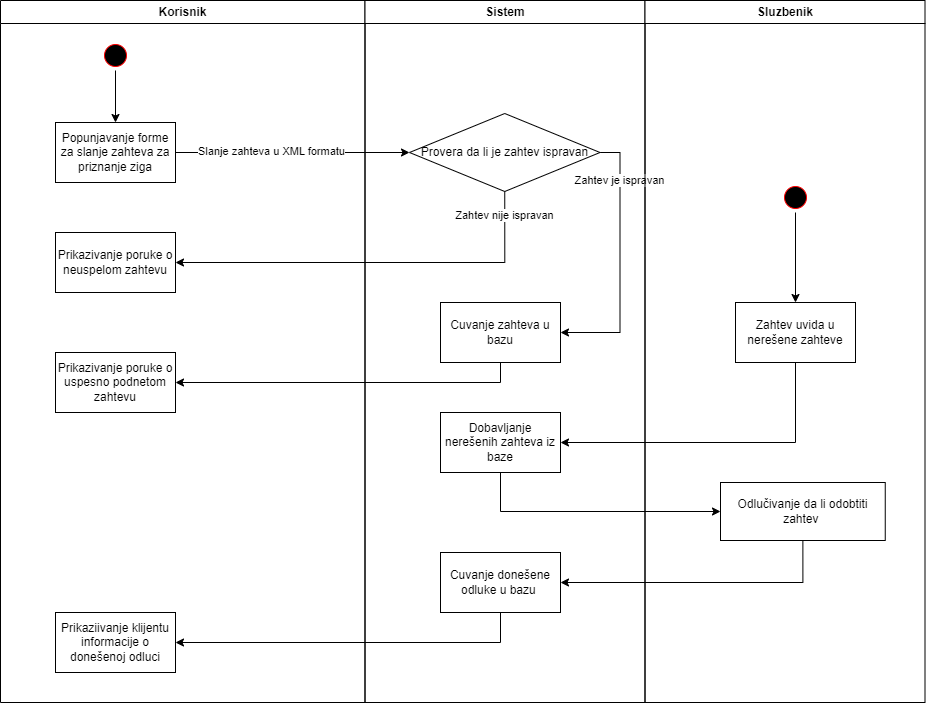

The diagram above was exported from draw.io. Its source (the exported page's mxGraphModel, read from the mxfile embedded in the PNG):
<mxGraphModel dx="1290" dy="558" grid="1" gridSize="10" guides="1" tooltips="1" connect="1" arrows="1" fold="1" page="1" pageScale="1" pageWidth="1169" pageHeight="826" background="none" math="0" shadow="0">
  <root>
    <mxCell id="0" />
    <mxCell id="1" parent="0" />
    <mxCell id="2" value="Korisnik" style="swimlane;whiteSpace=wrap" parent="1" vertex="1">
      <mxGeometry x="80" y="128" width="364.5" height="702" as="geometry" />
    </mxCell>
    <mxCell id="ZF9qwS2V9hJ_VEjmBJ8n-42" style="edgeStyle=orthogonalEdgeStyle;rounded=0;orthogonalLoop=1;jettySize=auto;html=1;" edge="1" parent="2" source="5" target="ZF9qwS2V9hJ_VEjmBJ8n-41">
      <mxGeometry relative="1" as="geometry" />
    </mxCell>
    <mxCell id="5" value="" style="ellipse;shape=startState;fillColor=#000000;strokeColor=#ff0000;" parent="2" vertex="1">
      <mxGeometry x="100" y="40" width="30" height="30" as="geometry" />
    </mxCell>
    <mxCell id="ZF9qwS2V9hJ_VEjmBJ8n-41" value="Popunjavanje forme za slanje zahteva za priznanje ziga" style="rounded=0;whiteSpace=wrap;html=1;" vertex="1" parent="2">
      <mxGeometry x="55" y="122" width="120" height="60" as="geometry" />
    </mxCell>
    <mxCell id="ZF9qwS2V9hJ_VEjmBJ8n-46" value="Prikazivanje poruke o neuspelom zahtevu" style="rounded=0;whiteSpace=wrap;html=1;" vertex="1" parent="2">
      <mxGeometry x="55" y="232" width="120" height="60" as="geometry" />
    </mxCell>
    <mxCell id="ZF9qwS2V9hJ_VEjmBJ8n-57" value="Prikazivanje poruke o uspesno podnetom zahtevu" style="rounded=0;whiteSpace=wrap;html=1;" vertex="1" parent="2">
      <mxGeometry x="55" y="352" width="120" height="60" as="geometry" />
    </mxCell>
    <mxCell id="ZF9qwS2V9hJ_VEjmBJ8n-68" value="Prikaziivanje klijentu informacije o donešenoj odluci" style="rounded=0;whiteSpace=wrap;html=1;" vertex="1" parent="2">
      <mxGeometry x="55" y="612" width="120" height="60" as="geometry" />
    </mxCell>
    <mxCell id="3" value="Sistem" style="swimlane;whiteSpace=wrap" parent="1" vertex="1">
      <mxGeometry x="444.5" y="128" width="280" height="702" as="geometry" />
    </mxCell>
    <mxCell id="ZF9qwS2V9hJ_VEjmBJ8n-50" style="edgeStyle=orthogonalEdgeStyle;rounded=0;orthogonalLoop=1;jettySize=auto;html=1;entryX=1;entryY=0.5;entryDx=0;entryDy=0;exitX=1;exitY=0.5;exitDx=0;exitDy=0;" edge="1" parent="3" source="ZF9qwS2V9hJ_VEjmBJ8n-43" target="ZF9qwS2V9hJ_VEjmBJ8n-49">
      <mxGeometry relative="1" as="geometry" />
    </mxCell>
    <mxCell id="ZF9qwS2V9hJ_VEjmBJ8n-51" value="Zahtev je ispravan" style="edgeLabel;html=1;align=center;verticalAlign=middle;resizable=0;points=[];" vertex="1" connectable="0" parent="ZF9qwS2V9hJ_VEjmBJ8n-50">
      <mxGeometry x="-0.6354" y="-1" relative="1" as="geometry">
        <mxPoint as="offset" />
      </mxGeometry>
    </mxCell>
    <mxCell id="ZF9qwS2V9hJ_VEjmBJ8n-43" value="Provera da li je zahtev ispravan" style="rhombus;whiteSpace=wrap;html=1;fontFamily=Helvetica;fontSize=12;fontColor=rgb(0, 0, 0);align=center;strokeColor=rgb(0, 0, 0);fillColor=rgb(255, 255, 255);" vertex="1" parent="3">
      <mxGeometry x="44.5" y="113" width="190.5" height="78" as="geometry" />
    </mxCell>
    <mxCell id="ZF9qwS2V9hJ_VEjmBJ8n-49" value="Cuvanje zahteva u bazu" style="rounded=0;whiteSpace=wrap;html=1;" vertex="1" parent="3">
      <mxGeometry x="75.5" y="302" width="120" height="60" as="geometry" />
    </mxCell>
    <mxCell id="ZF9qwS2V9hJ_VEjmBJ8n-62" value="Dobavljanje nerešenih zahteva iz baze" style="rounded=0;whiteSpace=wrap;html=1;" vertex="1" parent="3">
      <mxGeometry x="75.5" y="412" width="120" height="60" as="geometry" />
    </mxCell>
    <mxCell id="ZF9qwS2V9hJ_VEjmBJ8n-66" value="Cuvanje donešene odluke u bazu&amp;nbsp;" style="rounded=0;whiteSpace=wrap;html=1;" vertex="1" parent="3">
      <mxGeometry x="75.5" y="552" width="120" height="60" as="geometry" />
    </mxCell>
    <mxCell id="4" value="Sluzbenik" style="swimlane;whiteSpace=wrap" parent="1" vertex="1">
      <mxGeometry x="724.5" y="128" width="280" height="702" as="geometry" />
    </mxCell>
    <mxCell id="ZF9qwS2V9hJ_VEjmBJ8n-61" style="edgeStyle=orthogonalEdgeStyle;rounded=0;orthogonalLoop=1;jettySize=auto;html=1;" edge="1" parent="4" source="ZF9qwS2V9hJ_VEjmBJ8n-59" target="ZF9qwS2V9hJ_VEjmBJ8n-60">
      <mxGeometry relative="1" as="geometry" />
    </mxCell>
    <mxCell id="ZF9qwS2V9hJ_VEjmBJ8n-59" value="" style="ellipse;shape=startState;fillColor=#000000;strokeColor=#ff0000;" vertex="1" parent="4">
      <mxGeometry x="135.5" y="182" width="30" height="30" as="geometry" />
    </mxCell>
    <mxCell id="ZF9qwS2V9hJ_VEjmBJ8n-60" value="Zahtev uvida u nerešene zahteve" style="rounded=0;whiteSpace=wrap;html=1;" vertex="1" parent="4">
      <mxGeometry x="90.5" y="302" width="120" height="60" as="geometry" />
    </mxCell>
    <mxCell id="ZF9qwS2V9hJ_VEjmBJ8n-64" value="Odlučivanje da li odobtiti zahtev&amp;nbsp;" style="rounded=0;whiteSpace=wrap;html=1;fontFamily=Helvetica;fontSize=12;fontColor=rgb(0, 0, 0);align=center;strokeColor=rgb(0, 0, 0);fillColor=rgb(255, 255, 255);" vertex="1" parent="4">
      <mxGeometry x="75.5" y="482" width="164.75" height="58" as="geometry" />
    </mxCell>
    <mxCell id="ZF9qwS2V9hJ_VEjmBJ8n-44" style="edgeStyle=orthogonalEdgeStyle;rounded=0;orthogonalLoop=1;jettySize=auto;html=1;" edge="1" parent="1" source="ZF9qwS2V9hJ_VEjmBJ8n-41" target="ZF9qwS2V9hJ_VEjmBJ8n-43">
      <mxGeometry relative="1" as="geometry" />
    </mxCell>
    <mxCell id="ZF9qwS2V9hJ_VEjmBJ8n-45" value="Slanje zahteva u XML formatu" style="edgeLabel;html=1;align=center;verticalAlign=middle;resizable=0;points=[];" vertex="1" connectable="0" parent="ZF9qwS2V9hJ_VEjmBJ8n-44">
      <mxGeometry x="-0.1968" y="2" relative="1" as="geometry">
        <mxPoint x="1" as="offset" />
      </mxGeometry>
    </mxCell>
    <mxCell id="ZF9qwS2V9hJ_VEjmBJ8n-47" style="edgeStyle=orthogonalEdgeStyle;rounded=0;orthogonalLoop=1;jettySize=auto;html=1;entryX=1;entryY=0.5;entryDx=0;entryDy=0;exitX=0.5;exitY=1;exitDx=0;exitDy=0;" edge="1" parent="1" source="ZF9qwS2V9hJ_VEjmBJ8n-43" target="ZF9qwS2V9hJ_VEjmBJ8n-46">
      <mxGeometry relative="1" as="geometry" />
    </mxCell>
    <mxCell id="ZF9qwS2V9hJ_VEjmBJ8n-48" value="Zahtev nije ispravan" style="edgeLabel;html=1;align=center;verticalAlign=middle;resizable=0;points=[];" vertex="1" connectable="0" parent="ZF9qwS2V9hJ_VEjmBJ8n-47">
      <mxGeometry x="-0.8831" y="-1" relative="1" as="geometry">
        <mxPoint as="offset" />
      </mxGeometry>
    </mxCell>
    <mxCell id="ZF9qwS2V9hJ_VEjmBJ8n-58" style="edgeStyle=orthogonalEdgeStyle;rounded=0;orthogonalLoop=1;jettySize=auto;html=1;entryX=1;entryY=0.5;entryDx=0;entryDy=0;exitX=0.5;exitY=1;exitDx=0;exitDy=0;" edge="1" parent="1" source="ZF9qwS2V9hJ_VEjmBJ8n-49" target="ZF9qwS2V9hJ_VEjmBJ8n-57">
      <mxGeometry relative="1" as="geometry" />
    </mxCell>
    <mxCell id="ZF9qwS2V9hJ_VEjmBJ8n-63" style="edgeStyle=orthogonalEdgeStyle;rounded=0;orthogonalLoop=1;jettySize=auto;html=1;entryX=1;entryY=0.5;entryDx=0;entryDy=0;exitX=0.5;exitY=1;exitDx=0;exitDy=0;" edge="1" parent="1" source="ZF9qwS2V9hJ_VEjmBJ8n-60" target="ZF9qwS2V9hJ_VEjmBJ8n-62">
      <mxGeometry relative="1" as="geometry" />
    </mxCell>
    <mxCell id="ZF9qwS2V9hJ_VEjmBJ8n-65" style="edgeStyle=orthogonalEdgeStyle;rounded=0;orthogonalLoop=1;jettySize=auto;html=1;entryX=0;entryY=0.5;entryDx=0;entryDy=0;exitX=0.5;exitY=1;exitDx=0;exitDy=0;" edge="1" parent="1" source="ZF9qwS2V9hJ_VEjmBJ8n-62" target="ZF9qwS2V9hJ_VEjmBJ8n-64">
      <mxGeometry relative="1" as="geometry" />
    </mxCell>
    <mxCell id="ZF9qwS2V9hJ_VEjmBJ8n-67" style="edgeStyle=orthogonalEdgeStyle;rounded=0;orthogonalLoop=1;jettySize=auto;html=1;entryX=1;entryY=0.5;entryDx=0;entryDy=0;exitX=0.5;exitY=1;exitDx=0;exitDy=0;" edge="1" parent="1" source="ZF9qwS2V9hJ_VEjmBJ8n-64" target="ZF9qwS2V9hJ_VEjmBJ8n-66">
      <mxGeometry relative="1" as="geometry" />
    </mxCell>
    <mxCell id="ZF9qwS2V9hJ_VEjmBJ8n-69" style="edgeStyle=orthogonalEdgeStyle;rounded=0;orthogonalLoop=1;jettySize=auto;html=1;entryX=1;entryY=0.5;entryDx=0;entryDy=0;exitX=0.5;exitY=1;exitDx=0;exitDy=0;" edge="1" parent="1" source="ZF9qwS2V9hJ_VEjmBJ8n-66" target="ZF9qwS2V9hJ_VEjmBJ8n-68">
      <mxGeometry relative="1" as="geometry" />
    </mxCell>
  </root>
</mxGraphModel>